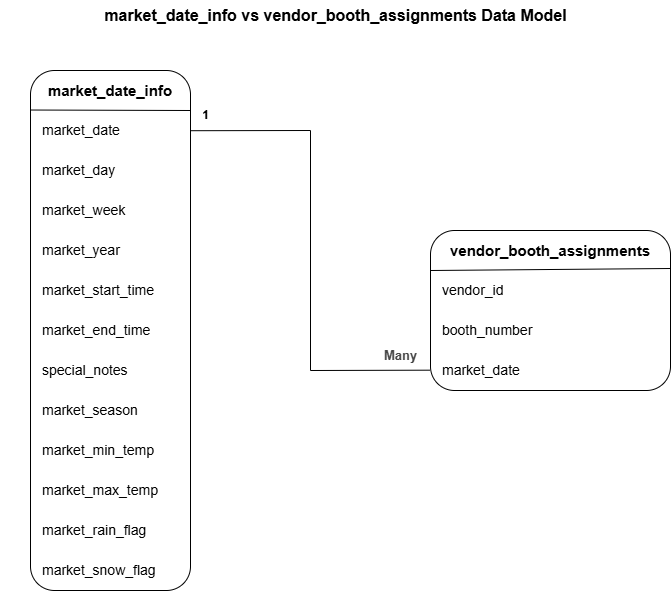

The diagram above was exported from draw.io. Its source (the exported page's mxGraphModel, read from the mxfile embedded in the PNG):
<mxGraphModel dx="1063" dy="1773" grid="1" gridSize="10" guides="1" tooltips="1" connect="1" arrows="1" fold="1" page="1" pageScale="1" pageWidth="850" pageHeight="1100" background="#FFFFFF" math="0" shadow="0">
  <root>
    <mxCell id="0" />
    <mxCell id="1" parent="0" />
    <mxCell id="LMJat0lh41sGW_kWKUXR-37" value="" style="rounded=1;whiteSpace=wrap;html=1;" vertex="1" parent="1">
      <mxGeometry x="120" y="-1000" width="160" height="520" as="geometry" />
    </mxCell>
    <mxCell id="LMJat0lh41sGW_kWKUXR-3" value="&lt;b&gt;&lt;font style=&quot;font-size: 15px;&quot;&gt;market_date_info&lt;/font&gt;&lt;/b&gt;" style="text;strokeColor=none;align=center;fillColor=none;html=1;verticalAlign=middle;whiteSpace=wrap;rounded=0;" vertex="1" parent="1">
      <mxGeometry x="90" y="-990" width="220" height="20" as="geometry" />
    </mxCell>
    <mxCell id="LMJat0lh41sGW_kWKUXR-8" value="&lt;div&gt;&lt;font style=&quot;font-size: 14px;&quot;&gt;market_date&lt;/font&gt;&lt;/div&gt;" style="text;strokeColor=none;align=left;fillColor=none;html=1;verticalAlign=middle;whiteSpace=wrap;rounded=0;" vertex="1" parent="1">
      <mxGeometry x="130" y="-960" width="150" height="40" as="geometry" />
    </mxCell>
    <mxCell id="LMJat0lh41sGW_kWKUXR-9" value="&lt;div&gt;&lt;font style=&quot;font-size: 14px;&quot;&gt;market_day&lt;/font&gt;&lt;/div&gt;" style="text;strokeColor=none;align=left;fillColor=none;html=1;verticalAlign=middle;whiteSpace=wrap;rounded=0;" vertex="1" parent="1">
      <mxGeometry x="130" y="-920" width="170" height="40" as="geometry" />
    </mxCell>
    <mxCell id="LMJat0lh41sGW_kWKUXR-10" value="&lt;div&gt;&lt;font style=&quot;font-size: 14px;&quot;&gt;market_week&lt;/font&gt;&lt;/div&gt;" style="text;strokeColor=none;align=left;fillColor=none;html=1;verticalAlign=middle;whiteSpace=wrap;rounded=0;" vertex="1" parent="1">
      <mxGeometry x="130" y="-880" width="170" height="40" as="geometry" />
    </mxCell>
    <mxCell id="LMJat0lh41sGW_kWKUXR-11" value="&lt;div&gt;&lt;font style=&quot;font-size: 14px;&quot;&gt;market_year&lt;/font&gt;&lt;/div&gt;" style="text;strokeColor=none;align=left;fillColor=none;html=1;verticalAlign=middle;whiteSpace=wrap;rounded=0;" vertex="1" parent="1">
      <mxGeometry x="130" y="-840" width="170" height="40" as="geometry" />
    </mxCell>
    <mxCell id="LMJat0lh41sGW_kWKUXR-12" value="&lt;div&gt;&lt;font style=&quot;font-size: 14px;&quot;&gt;market_start_time&lt;/font&gt;&lt;/div&gt;" style="text;strokeColor=none;align=left;fillColor=none;html=1;verticalAlign=middle;whiteSpace=wrap;rounded=0;" vertex="1" parent="1">
      <mxGeometry x="130" y="-800" width="170" height="40" as="geometry" />
    </mxCell>
    <mxCell id="LMJat0lh41sGW_kWKUXR-14" value="&lt;div&gt;&lt;font style=&quot;font-size: 14px;&quot;&gt;market_end_time&lt;/font&gt;&lt;/div&gt;" style="text;strokeColor=none;align=left;fillColor=none;html=1;verticalAlign=middle;whiteSpace=wrap;rounded=0;" vertex="1" parent="1">
      <mxGeometry x="130" y="-760" width="170" height="40" as="geometry" />
    </mxCell>
    <mxCell id="LMJat0lh41sGW_kWKUXR-15" value="&lt;div&gt;&lt;font style=&quot;font-size: 14px;&quot;&gt;special_notes&lt;/font&gt;&lt;/div&gt;" style="text;strokeColor=none;align=left;fillColor=none;html=1;verticalAlign=middle;whiteSpace=wrap;rounded=0;" vertex="1" parent="1">
      <mxGeometry x="130" y="-720" width="170" height="40" as="geometry" />
    </mxCell>
    <mxCell id="LMJat0lh41sGW_kWKUXR-16" value="&lt;div&gt;&lt;font style=&quot;font-size: 14px;&quot;&gt;market_season&lt;/font&gt;&lt;/div&gt;" style="text;strokeColor=none;align=left;fillColor=none;html=1;verticalAlign=middle;whiteSpace=wrap;rounded=0;" vertex="1" parent="1">
      <mxGeometry x="130" y="-680" width="170" height="40" as="geometry" />
    </mxCell>
    <mxCell id="LMJat0lh41sGW_kWKUXR-17" value="&lt;div&gt;&lt;font style=&quot;font-size: 14px;&quot;&gt;market_min_temp&lt;/font&gt;&lt;/div&gt;" style="text;strokeColor=none;align=left;fillColor=none;html=1;verticalAlign=middle;whiteSpace=wrap;rounded=0;" vertex="1" parent="1">
      <mxGeometry x="130" y="-640" width="170" height="40" as="geometry" />
    </mxCell>
    <mxCell id="LMJat0lh41sGW_kWKUXR-18" value="&lt;div&gt;&lt;font style=&quot;font-size: 14px;&quot;&gt;market_max_temp&lt;/font&gt;&lt;/div&gt;" style="text;strokeColor=none;align=left;fillColor=none;html=1;verticalAlign=middle;whiteSpace=wrap;rounded=0;" vertex="1" parent="1">
      <mxGeometry x="130" y="-600" width="170" height="40" as="geometry" />
    </mxCell>
    <mxCell id="LMJat0lh41sGW_kWKUXR-19" value="&lt;div&gt;&lt;font style=&quot;font-size: 14px;&quot;&gt;market_rain_flag&lt;/font&gt;&lt;/div&gt;" style="text;strokeColor=none;align=left;fillColor=none;html=1;verticalAlign=middle;whiteSpace=wrap;rounded=0;" vertex="1" parent="1">
      <mxGeometry x="130" y="-560" width="170" height="40" as="geometry" />
    </mxCell>
    <mxCell id="LMJat0lh41sGW_kWKUXR-20" value="&lt;div&gt;&lt;font style=&quot;font-size: 14px;&quot;&gt;market_snow_flag&lt;/font&gt;&lt;/div&gt;" style="text;strokeColor=none;align=left;fillColor=none;html=1;verticalAlign=middle;whiteSpace=wrap;rounded=0;" vertex="1" parent="1">
      <mxGeometry x="130" y="-520" width="170" height="40" as="geometry" />
    </mxCell>
    <mxCell id="LMJat0lh41sGW_kWKUXR-21" value="" style="rounded=1;whiteSpace=wrap;html=1;" vertex="1" parent="1">
      <mxGeometry x="520" y="-840" width="240" height="160" as="geometry" />
    </mxCell>
    <mxCell id="LMJat0lh41sGW_kWKUXR-22" value="&lt;b&gt;&lt;font style=&quot;font-size: 15px;&quot;&gt;vendor_booth_assignments&lt;/font&gt;&lt;/b&gt;" style="text;strokeColor=none;align=center;fillColor=none;html=1;verticalAlign=middle;whiteSpace=wrap;rounded=0;" vertex="1" parent="1">
      <mxGeometry x="530" y="-830" width="220" height="20" as="geometry" />
    </mxCell>
    <mxCell id="LMJat0lh41sGW_kWKUXR-23" value="" style="endArrow=none;html=1;rounded=0;exitX=0;exitY=0.25;exitDx=0;exitDy=0;" edge="1" parent="1" source="LMJat0lh41sGW_kWKUXR-21">
      <mxGeometry width="50" height="50" relative="1" as="geometry">
        <mxPoint x="520" y="-800" as="sourcePoint" />
        <mxPoint x="760" y="-802" as="targetPoint" />
      </mxGeometry>
    </mxCell>
    <mxCell id="LMJat0lh41sGW_kWKUXR-24" value="&lt;div&gt;&lt;font style=&quot;font-size: 14px;&quot;&gt;vendor_id&lt;/font&gt;&lt;/div&gt;" style="text;strokeColor=none;align=left;fillColor=none;html=1;verticalAlign=middle;whiteSpace=wrap;rounded=0;" vertex="1" parent="1">
      <mxGeometry x="530" y="-800" width="210" height="40" as="geometry" />
    </mxCell>
    <mxCell id="LMJat0lh41sGW_kWKUXR-25" value="&lt;div&gt;&lt;font style=&quot;font-size: 14px;&quot;&gt;booth_number&lt;/font&gt;&lt;/div&gt;" style="text;strokeColor=none;align=left;fillColor=none;html=1;verticalAlign=middle;whiteSpace=wrap;rounded=0;" vertex="1" parent="1">
      <mxGeometry x="530" y="-760" width="210" height="40" as="geometry" />
    </mxCell>
    <mxCell id="LMJat0lh41sGW_kWKUXR-26" value="&lt;div&gt;&lt;font style=&quot;font-size: 14px;&quot;&gt;market_date&lt;/font&gt;&lt;/div&gt;" style="text;strokeColor=none;align=left;fillColor=none;html=1;verticalAlign=middle;whiteSpace=wrap;rounded=0;" vertex="1" parent="1">
      <mxGeometry x="530" y="-720" width="210" height="40" as="geometry" />
    </mxCell>
    <mxCell id="LMJat0lh41sGW_kWKUXR-38" value="" style="endArrow=none;html=1;rounded=0;exitX=0.002;exitY=0.076;exitDx=0;exitDy=0;exitPerimeter=0;" edge="1" parent="1" source="LMJat0lh41sGW_kWKUXR-37">
      <mxGeometry width="50" height="50" relative="1" as="geometry">
        <mxPoint x="50" y="-960" as="sourcePoint" />
        <mxPoint x="280" y="-960" as="targetPoint" />
      </mxGeometry>
    </mxCell>
    <mxCell id="LMJat0lh41sGW_kWKUXR-45" value="" style="endArrow=none;html=1;rounded=0;exitX=0.008;exitY=1.007;exitDx=0;exitDy=0;entryX=-0.002;entryY=0.873;entryDx=0;entryDy=0;entryPerimeter=0;exitPerimeter=0;" edge="1" parent="1" source="LMJat0lh41sGW_kWKUXR-46" target="LMJat0lh41sGW_kWKUXR-21">
      <mxGeometry width="50" height="50" relative="1" as="geometry">
        <mxPoint x="320" y="-940" as="sourcePoint" />
        <mxPoint x="500" y="-750" as="targetPoint" />
        <Array as="points">
          <mxPoint x="400" y="-940" />
          <mxPoint x="400" y="-700" />
        </Array>
      </mxGeometry>
    </mxCell>
    <mxCell id="LMJat0lh41sGW_kWKUXR-46" value="&lt;b&gt;1&lt;/b&gt;" style="text;html=1;align=center;verticalAlign=middle;resizable=0;points=[];autosize=1;strokeColor=none;fillColor=none;" vertex="1" parent="1">
      <mxGeometry x="280" y="-970" width="30" height="30" as="geometry" />
    </mxCell>
    <mxCell id="LMJat0lh41sGW_kWKUXR-48" value="&lt;span style=&quot;color: rgb(71, 71, 71); font-family: Arial, sans-serif; text-align: start; text-wrap-mode: wrap; background-color: rgb(255, 255, 255);&quot;&gt;&lt;font style=&quot;font-size: 13px;&quot;&gt;&lt;b&gt;Many&lt;/b&gt;&lt;/font&gt;&lt;/span&gt;" style="text;html=1;align=center;verticalAlign=middle;resizable=0;points=[];autosize=1;strokeColor=none;fillColor=none;" vertex="1" parent="1">
      <mxGeometry x="460" y="-730" width="60" height="30" as="geometry" />
    </mxCell>
    <mxCell id="LMJat0lh41sGW_kWKUXR-55" value="&lt;b&gt;&lt;font style=&quot;font-size: 16px;&quot;&gt;market_date_info vs vendor_booth_assignments Data Model&lt;/font&gt;&lt;/b&gt;" style="text;html=1;align=center;verticalAlign=middle;resizable=0;points=[];autosize=1;strokeColor=none;fillColor=none;" vertex="1" parent="1">
      <mxGeometry x="180" y="-1070" width="490" height="30" as="geometry" />
    </mxCell>
  </root>
</mxGraphModel>